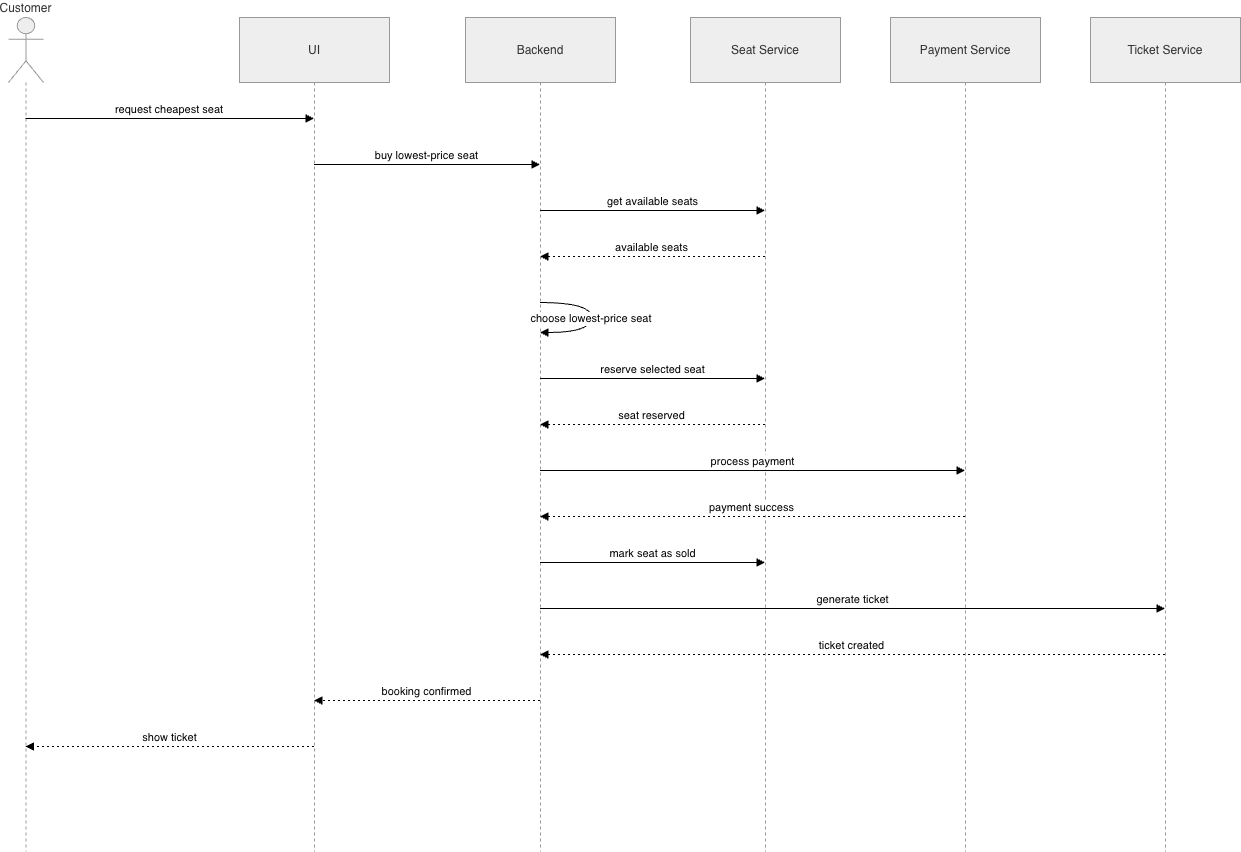

The diagram above was exported from draw.io. Its source (the exported page's mxGraphModel, read from the mxfile embedded in the PNG):
<mxGraphModel dx="2054" dy="1272" grid="1" gridSize="10" guides="1" tooltips="1" connect="1" arrows="1" fold="1" page="1" pageScale="1" pageWidth="650" pageHeight="900" math="0" shadow="0">
  <root>
    <mxCell id="0" />
    <mxCell id="1" parent="0" />
    <mxCell id="yycZClPgQMMEXbV3U8FJ-1" parent="1" style="shape=umlLifeline;perimeter=lifelinePerimeter;whiteSpace=wrap;container=1;dropTarget=0;collapsible=0;recursiveResize=0;outlineConnect=0;portConstraint=eastwest;newEdgeStyle={&quot;edgeStyle&quot;:&quot;elbowEdgeStyle&quot;,&quot;elbow&quot;:&quot;vertical&quot;,&quot;curved&quot;:0,&quot;rounded&quot;:0};participant=umlActor;verticalAlign=bottom;labelPosition=center;verticalLabelPosition=top;align=center;size=65;fillColor=light-dark(#eeeeee,#1f2020);strokeColor=light-dark(#999999,#cccccc);fontColor=light-dark(#333333,#cccccc);" value="Customer" vertex="1">
      <mxGeometry height="834" width="35" x="20" y="20" as="geometry" />
    </mxCell>
    <mxCell id="yycZClPgQMMEXbV3U8FJ-2" parent="1" style="shape=umlLifeline;perimeter=lifelinePerimeter;whiteSpace=wrap;container=1;dropTarget=0;collapsible=0;recursiveResize=0;outlineConnect=0;portConstraint=eastwest;newEdgeStyle={&quot;edgeStyle&quot;:&quot;elbowEdgeStyle&quot;,&quot;elbow&quot;:&quot;vertical&quot;,&quot;curved&quot;:0,&quot;rounded&quot;:0};size=65;fillColor=light-dark(#eeeeee,#1f2020);strokeColor=light-dark(#999999,#cccccc);fontColor=light-dark(#333333,#cccccc);" value="UI" vertex="1">
      <mxGeometry height="834" width="150" x="251" y="20" as="geometry" />
    </mxCell>
    <mxCell id="yycZClPgQMMEXbV3U8FJ-3" parent="1" style="shape=umlLifeline;perimeter=lifelinePerimeter;whiteSpace=wrap;container=1;dropTarget=0;collapsible=0;recursiveResize=0;outlineConnect=0;portConstraint=eastwest;newEdgeStyle={&quot;edgeStyle&quot;:&quot;elbowEdgeStyle&quot;,&quot;elbow&quot;:&quot;vertical&quot;,&quot;curved&quot;:0,&quot;rounded&quot;:0};size=65;fillColor=light-dark(#eeeeee,#1f2020);strokeColor=light-dark(#999999,#cccccc);fontColor=light-dark(#333333,#cccccc);" value="Backend" vertex="1">
      <mxGeometry height="834" width="150" x="477" y="20" as="geometry" />
    </mxCell>
    <mxCell id="yycZClPgQMMEXbV3U8FJ-4" parent="1" style="shape=umlLifeline;perimeter=lifelinePerimeter;whiteSpace=wrap;container=1;dropTarget=0;collapsible=0;recursiveResize=0;outlineConnect=0;portConstraint=eastwest;newEdgeStyle={&quot;edgeStyle&quot;:&quot;elbowEdgeStyle&quot;,&quot;elbow&quot;:&quot;vertical&quot;,&quot;curved&quot;:0,&quot;rounded&quot;:0};size=65;fillColor=light-dark(#eeeeee,#1f2020);strokeColor=light-dark(#999999,#cccccc);fontColor=light-dark(#333333,#cccccc);" value="Seat Service" vertex="1">
      <mxGeometry height="834" width="150" x="702" y="20" as="geometry" />
    </mxCell>
    <mxCell id="yycZClPgQMMEXbV3U8FJ-5" parent="1" style="shape=umlLifeline;perimeter=lifelinePerimeter;whiteSpace=wrap;container=1;dropTarget=0;collapsible=0;recursiveResize=0;outlineConnect=0;portConstraint=eastwest;newEdgeStyle={&quot;edgeStyle&quot;:&quot;elbowEdgeStyle&quot;,&quot;elbow&quot;:&quot;vertical&quot;,&quot;curved&quot;:0,&quot;rounded&quot;:0};size=65;fillColor=light-dark(#eeeeee,#1f2020);strokeColor=light-dark(#999999,#cccccc);fontColor=light-dark(#333333,#cccccc);" value="Payment Service" vertex="1">
      <mxGeometry height="834" width="150" x="902" y="20" as="geometry" />
    </mxCell>
    <mxCell id="yycZClPgQMMEXbV3U8FJ-6" parent="1" style="shape=umlLifeline;perimeter=lifelinePerimeter;whiteSpace=wrap;container=1;dropTarget=0;collapsible=0;recursiveResize=0;outlineConnect=0;portConstraint=eastwest;newEdgeStyle={&quot;edgeStyle&quot;:&quot;elbowEdgeStyle&quot;,&quot;elbow&quot;:&quot;vertical&quot;,&quot;curved&quot;:0,&quot;rounded&quot;:0};size=65;fillColor=light-dark(#eeeeee,#1f2020);strokeColor=light-dark(#999999,#cccccc);fontColor=light-dark(#333333,#cccccc);" value="Ticket Service" vertex="1">
      <mxGeometry height="834" width="150" x="1102" y="20" as="geometry" />
    </mxCell>
    <mxCell id="yycZClPgQMMEXbV3U8FJ-7" edge="1" parent="1" source="yycZClPgQMMEXbV3U8FJ-1" style="verticalAlign=bottom;edgeStyle=elbowEdgeStyle;elbow=vertical;curved=0;rounded=0;endArrow=block;" target="yycZClPgQMMEXbV3U8FJ-2" value="request cheapest seat">
      <mxGeometry relative="1" as="geometry">
        <Array as="points">
          <mxPoint x="219" y="121" />
        </Array>
      </mxGeometry>
    </mxCell>
    <mxCell id="yycZClPgQMMEXbV3U8FJ-8" edge="1" parent="1" source="yycZClPgQMMEXbV3U8FJ-2" style="verticalAlign=bottom;edgeStyle=elbowEdgeStyle;elbow=vertical;curved=0;rounded=0;endArrow=block;" target="yycZClPgQMMEXbV3U8FJ-3" value="buy lowest-price seat">
      <mxGeometry relative="1" as="geometry">
        <Array as="points">
          <mxPoint x="448" y="167" />
        </Array>
      </mxGeometry>
    </mxCell>
    <mxCell id="yycZClPgQMMEXbV3U8FJ-9" edge="1" parent="1" source="yycZClPgQMMEXbV3U8FJ-3" style="verticalAlign=bottom;edgeStyle=elbowEdgeStyle;elbow=vertical;curved=0;rounded=0;endArrow=block;" target="yycZClPgQMMEXbV3U8FJ-4" value="get available seats">
      <mxGeometry relative="1" as="geometry">
        <Array as="points">
          <mxPoint x="673" y="213" />
        </Array>
      </mxGeometry>
    </mxCell>
    <mxCell id="yycZClPgQMMEXbV3U8FJ-10" edge="1" parent="1" source="yycZClPgQMMEXbV3U8FJ-4" style="verticalAlign=bottom;edgeStyle=elbowEdgeStyle;elbow=vertical;curved=0;rounded=0;dashed=1;dashPattern=2 3;endArrow=block;" target="yycZClPgQMMEXbV3U8FJ-3" value="available seats">
      <mxGeometry relative="1" as="geometry">
        <Array as="points">
          <mxPoint x="676" y="259" />
        </Array>
      </mxGeometry>
    </mxCell>
    <mxCell id="yycZClPgQMMEXbV3U8FJ-11" edge="1" parent="1" source="yycZClPgQMMEXbV3U8FJ-3" style="curved=1;endArrow=block;rounded=0;" target="yycZClPgQMMEXbV3U8FJ-3" value="choose lowest-price seat">
      <mxGeometry relative="1" as="geometry">
        <Array as="points">
          <mxPoint x="603" y="305" />
          <mxPoint x="603" y="335" />
        </Array>
      </mxGeometry>
    </mxCell>
    <mxCell id="yycZClPgQMMEXbV3U8FJ-12" edge="1" parent="1" source="yycZClPgQMMEXbV3U8FJ-3" style="verticalAlign=bottom;edgeStyle=elbowEdgeStyle;elbow=vertical;curved=0;rounded=0;endArrow=block;" target="yycZClPgQMMEXbV3U8FJ-4" value="reserve selected seat">
      <mxGeometry relative="1" as="geometry">
        <Array as="points">
          <mxPoint x="673" y="381" />
        </Array>
      </mxGeometry>
    </mxCell>
    <mxCell id="yycZClPgQMMEXbV3U8FJ-13" edge="1" parent="1" source="yycZClPgQMMEXbV3U8FJ-4" style="verticalAlign=bottom;edgeStyle=elbowEdgeStyle;elbow=vertical;curved=0;rounded=0;dashed=1;dashPattern=2 3;endArrow=block;" target="yycZClPgQMMEXbV3U8FJ-3" value="seat reserved">
      <mxGeometry relative="1" as="geometry">
        <Array as="points">
          <mxPoint x="676" y="427" />
        </Array>
      </mxGeometry>
    </mxCell>
    <mxCell id="yycZClPgQMMEXbV3U8FJ-14" edge="1" parent="1" source="yycZClPgQMMEXbV3U8FJ-3" style="verticalAlign=bottom;edgeStyle=elbowEdgeStyle;elbow=vertical;curved=0;rounded=0;endArrow=block;" target="yycZClPgQMMEXbV3U8FJ-5" value="process payment">
      <mxGeometry relative="1" as="geometry">
        <Array as="points">
          <mxPoint x="773" y="473" />
        </Array>
      </mxGeometry>
    </mxCell>
    <mxCell id="yycZClPgQMMEXbV3U8FJ-15" edge="1" parent="1" source="yycZClPgQMMEXbV3U8FJ-5" style="verticalAlign=bottom;edgeStyle=elbowEdgeStyle;elbow=vertical;curved=0;rounded=0;dashed=1;dashPattern=2 3;endArrow=block;" target="yycZClPgQMMEXbV3U8FJ-3" value="payment success">
      <mxGeometry relative="1" as="geometry">
        <Array as="points">
          <mxPoint x="776" y="519" />
        </Array>
      </mxGeometry>
    </mxCell>
    <mxCell id="yycZClPgQMMEXbV3U8FJ-16" edge="1" parent="1" source="yycZClPgQMMEXbV3U8FJ-3" style="verticalAlign=bottom;edgeStyle=elbowEdgeStyle;elbow=vertical;curved=0;rounded=0;endArrow=block;" target="yycZClPgQMMEXbV3U8FJ-4" value="mark seat as sold">
      <mxGeometry relative="1" as="geometry">
        <Array as="points">
          <mxPoint x="673" y="565" />
        </Array>
      </mxGeometry>
    </mxCell>
    <mxCell id="yycZClPgQMMEXbV3U8FJ-17" edge="1" parent="1" source="yycZClPgQMMEXbV3U8FJ-3" style="verticalAlign=bottom;edgeStyle=elbowEdgeStyle;elbow=vertical;curved=0;rounded=0;endArrow=block;" target="yycZClPgQMMEXbV3U8FJ-6" value="generate ticket">
      <mxGeometry relative="1" as="geometry">
        <Array as="points">
          <mxPoint x="873" y="611" />
        </Array>
      </mxGeometry>
    </mxCell>
    <mxCell id="yycZClPgQMMEXbV3U8FJ-18" edge="1" parent="1" source="yycZClPgQMMEXbV3U8FJ-6" style="verticalAlign=bottom;edgeStyle=elbowEdgeStyle;elbow=vertical;curved=0;rounded=0;dashed=1;dashPattern=2 3;endArrow=block;" target="yycZClPgQMMEXbV3U8FJ-3" value="ticket created">
      <mxGeometry relative="1" as="geometry">
        <Array as="points">
          <mxPoint x="876" y="657" />
        </Array>
      </mxGeometry>
    </mxCell>
    <mxCell id="yycZClPgQMMEXbV3U8FJ-19" edge="1" parent="1" source="yycZClPgQMMEXbV3U8FJ-3" style="verticalAlign=bottom;edgeStyle=elbowEdgeStyle;elbow=vertical;curved=0;rounded=0;dashed=1;dashPattern=2 3;endArrow=block;" target="yycZClPgQMMEXbV3U8FJ-2" value="booking confirmed">
      <mxGeometry relative="1" as="geometry">
        <Array as="points">
          <mxPoint x="451" y="703" />
        </Array>
      </mxGeometry>
    </mxCell>
    <mxCell id="yycZClPgQMMEXbV3U8FJ-20" edge="1" parent="1" source="yycZClPgQMMEXbV3U8FJ-2" style="verticalAlign=bottom;edgeStyle=elbowEdgeStyle;elbow=vertical;curved=0;rounded=0;dashed=1;dashPattern=2 3;endArrow=block;" target="yycZClPgQMMEXbV3U8FJ-1" value="show ticket">
      <mxGeometry relative="1" as="geometry">
        <Array as="points">
          <mxPoint x="222" y="749" />
        </Array>
      </mxGeometry>
    </mxCell>
  </root>
</mxGraphModel>